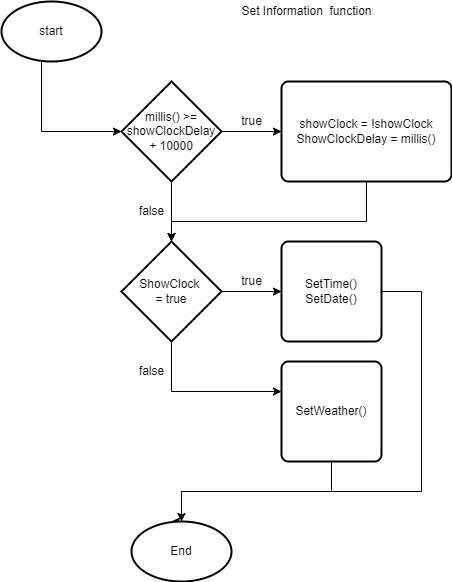

The diagram above was exported from draw.io. Its source (the exported page's mxGraphModel, read from the mxfile embedded in the PNG):
<mxGraphModel dx="1422" dy="794" grid="1" gridSize="10" guides="1" tooltips="1" connect="1" arrows="1" fold="1" page="1" pageScale="1" pageWidth="827" pageHeight="1169" math="0" shadow="0">
  <root>
    <mxCell id="WIyWlLk6GJQsqaUBKTNV-0" />
    <mxCell id="WIyWlLk6GJQsqaUBKTNV-1" parent="WIyWlLk6GJQsqaUBKTNV-0" />
    <mxCell id="CEvryhIEho_KQEZo1cTm-2" style="edgeStyle=orthogonalEdgeStyle;rounded=0;orthogonalLoop=1;jettySize=auto;html=1;" edge="1" parent="WIyWlLk6GJQsqaUBKTNV-1" source="CEvryhIEho_KQEZo1cTm-0" target="CEvryhIEho_KQEZo1cTm-1">
      <mxGeometry relative="1" as="geometry">
        <Array as="points">
          <mxPoint x="120" y="170" />
        </Array>
      </mxGeometry>
    </mxCell>
    <mxCell id="CEvryhIEho_KQEZo1cTm-0" value="start" style="strokeWidth=2;html=1;shape=mxgraph.flowchart.start_1;whiteSpace=wrap;" vertex="1" parent="WIyWlLk6GJQsqaUBKTNV-1">
      <mxGeometry x="80" y="40" width="100" height="60" as="geometry" />
    </mxCell>
    <mxCell id="CEvryhIEho_KQEZo1cTm-6" style="edgeStyle=orthogonalEdgeStyle;rounded=0;orthogonalLoop=1;jettySize=auto;html=1;" edge="1" parent="WIyWlLk6GJQsqaUBKTNV-1" source="CEvryhIEho_KQEZo1cTm-1" target="CEvryhIEho_KQEZo1cTm-5">
      <mxGeometry relative="1" as="geometry" />
    </mxCell>
    <mxCell id="CEvryhIEho_KQEZo1cTm-8" style="edgeStyle=orthogonalEdgeStyle;rounded=0;orthogonalLoop=1;jettySize=auto;html=1;" edge="1" parent="WIyWlLk6GJQsqaUBKTNV-1" source="CEvryhIEho_KQEZo1cTm-1" target="CEvryhIEho_KQEZo1cTm-7">
      <mxGeometry relative="1" as="geometry" />
    </mxCell>
    <mxCell id="CEvryhIEho_KQEZo1cTm-1" value="millis() &amp;gt;= showClockDelay + 10000" style="strokeWidth=2;html=1;shape=mxgraph.flowchart.decision;whiteSpace=wrap;" vertex="1" parent="WIyWlLk6GJQsqaUBKTNV-1">
      <mxGeometry x="200" y="120" width="100" height="100" as="geometry" />
    </mxCell>
    <mxCell id="CEvryhIEho_KQEZo1cTm-3" value="Set Information&amp;nbsp; function" style="text;html=1;resizable=0;autosize=1;align=center;verticalAlign=middle;points=[];fillColor=none;strokeColor=none;rounded=0;" vertex="1" parent="WIyWlLk6GJQsqaUBKTNV-1">
      <mxGeometry x="310" y="40" width="150" height="20" as="geometry" />
    </mxCell>
    <mxCell id="CEvryhIEho_KQEZo1cTm-10" style="edgeStyle=orthogonalEdgeStyle;rounded=0;orthogonalLoop=1;jettySize=auto;html=1;" edge="1" parent="WIyWlLk6GJQsqaUBKTNV-1" source="CEvryhIEho_KQEZo1cTm-5" target="CEvryhIEho_KQEZo1cTm-7">
      <mxGeometry relative="1" as="geometry">
        <Array as="points">
          <mxPoint x="445" y="260" />
          <mxPoint x="250" y="260" />
        </Array>
      </mxGeometry>
    </mxCell>
    <mxCell id="CEvryhIEho_KQEZo1cTm-5" value="showClock = !showClock&lt;br&gt;ShowClockDelay = millis()" style="rounded=1;whiteSpace=wrap;html=1;absoluteArcSize=1;arcSize=14;strokeWidth=2;" vertex="1" parent="WIyWlLk6GJQsqaUBKTNV-1">
      <mxGeometry x="360" y="120" width="170" height="100" as="geometry" />
    </mxCell>
    <mxCell id="CEvryhIEho_KQEZo1cTm-13" style="edgeStyle=orthogonalEdgeStyle;rounded=0;orthogonalLoop=1;jettySize=auto;html=1;" edge="1" parent="WIyWlLk6GJQsqaUBKTNV-1" source="CEvryhIEho_KQEZo1cTm-7" target="CEvryhIEho_KQEZo1cTm-9">
      <mxGeometry relative="1" as="geometry" />
    </mxCell>
    <mxCell id="CEvryhIEho_KQEZo1cTm-22" style="edgeStyle=orthogonalEdgeStyle;rounded=0;orthogonalLoop=1;jettySize=auto;html=1;" edge="1" parent="WIyWlLk6GJQsqaUBKTNV-1" source="CEvryhIEho_KQEZo1cTm-7" target="CEvryhIEho_KQEZo1cTm-21">
      <mxGeometry relative="1" as="geometry">
        <Array as="points">
          <mxPoint x="250" y="430" />
        </Array>
      </mxGeometry>
    </mxCell>
    <mxCell id="CEvryhIEho_KQEZo1cTm-7" value="ShowClock &lt;br&gt;= true" style="strokeWidth=2;html=1;shape=mxgraph.flowchart.decision;whiteSpace=wrap;" vertex="1" parent="WIyWlLk6GJQsqaUBKTNV-1">
      <mxGeometry x="200" y="280" width="100" height="100" as="geometry" />
    </mxCell>
    <mxCell id="CEvryhIEho_KQEZo1cTm-24" style="edgeStyle=orthogonalEdgeStyle;rounded=0;orthogonalLoop=1;jettySize=auto;html=1;" edge="1" parent="WIyWlLk6GJQsqaUBKTNV-1" source="CEvryhIEho_KQEZo1cTm-9">
      <mxGeometry relative="1" as="geometry">
        <mxPoint x="250" y="560" as="targetPoint" />
        <Array as="points">
          <mxPoint x="500" y="330" />
          <mxPoint x="500" y="530" />
          <mxPoint x="260" y="530" />
          <mxPoint x="260" y="560" />
        </Array>
      </mxGeometry>
    </mxCell>
    <mxCell id="CEvryhIEho_KQEZo1cTm-9" value="SetTime()&lt;br&gt;SetDate()" style="rounded=1;whiteSpace=wrap;html=1;absoluteArcSize=1;arcSize=14;strokeWidth=2;" vertex="1" parent="WIyWlLk6GJQsqaUBKTNV-1">
      <mxGeometry x="360" y="280" width="100" height="100" as="geometry" />
    </mxCell>
    <mxCell id="CEvryhIEho_KQEZo1cTm-11" value="true" style="text;html=1;resizable=0;autosize=1;align=center;verticalAlign=middle;points=[];fillColor=none;strokeColor=none;rounded=0;" vertex="1" parent="WIyWlLk6GJQsqaUBKTNV-1">
      <mxGeometry x="310" y="150" width="40" height="20" as="geometry" />
    </mxCell>
    <mxCell id="CEvryhIEho_KQEZo1cTm-12" value="false" style="text;html=1;resizable=0;autosize=1;align=center;verticalAlign=middle;points=[];fillColor=none;strokeColor=none;rounded=0;" vertex="1" parent="WIyWlLk6GJQsqaUBKTNV-1">
      <mxGeometry x="210" y="240" width="40" height="20" as="geometry" />
    </mxCell>
    <mxCell id="CEvryhIEho_KQEZo1cTm-14" value="true" style="text;html=1;resizable=0;autosize=1;align=center;verticalAlign=middle;points=[];fillColor=none;strokeColor=none;rounded=0;" vertex="1" parent="WIyWlLk6GJQsqaUBKTNV-1">
      <mxGeometry x="310" y="310" width="40" height="20" as="geometry" />
    </mxCell>
    <mxCell id="CEvryhIEho_KQEZo1cTm-25" style="edgeStyle=orthogonalEdgeStyle;rounded=0;orthogonalLoop=1;jettySize=auto;html=1;" edge="1" parent="WIyWlLk6GJQsqaUBKTNV-1" source="CEvryhIEho_KQEZo1cTm-21" target="CEvryhIEho_KQEZo1cTm-26">
      <mxGeometry relative="1" as="geometry">
        <mxPoint x="250" y="560" as="targetPoint" />
        <Array as="points">
          <mxPoint x="410" y="530" />
          <mxPoint x="260" y="530" />
        </Array>
      </mxGeometry>
    </mxCell>
    <mxCell id="CEvryhIEho_KQEZo1cTm-21" value="SetWeather()" style="rounded=1;whiteSpace=wrap;html=1;absoluteArcSize=1;arcSize=14;strokeWidth=2;" vertex="1" parent="WIyWlLk6GJQsqaUBKTNV-1">
      <mxGeometry x="360" y="400" width="100" height="100" as="geometry" />
    </mxCell>
    <mxCell id="CEvryhIEho_KQEZo1cTm-23" value="false" style="text;html=1;resizable=0;autosize=1;align=center;verticalAlign=middle;points=[];fillColor=none;strokeColor=none;rounded=0;" vertex="1" parent="WIyWlLk6GJQsqaUBKTNV-1">
      <mxGeometry x="210" y="400" width="40" height="20" as="geometry" />
    </mxCell>
    <mxCell id="CEvryhIEho_KQEZo1cTm-26" value="End" style="strokeWidth=2;html=1;shape=mxgraph.flowchart.start_1;whiteSpace=wrap;" vertex="1" parent="WIyWlLk6GJQsqaUBKTNV-1">
      <mxGeometry x="210" y="560" width="100" height="60" as="geometry" />
    </mxCell>
  </root>
</mxGraphModel>